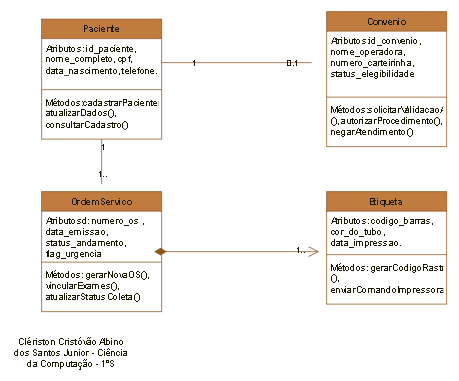

The diagram above was exported from draw.io. Its source (the exported page's mxGraphModel, read from the mxfile embedded in the PNG):
<mxGraphModel dx="1373" dy="703" grid="1" gridSize="10" guides="1" tooltips="1" connect="1" arrows="1" fold="1" page="1" pageScale="1" pageWidth="827" pageHeight="1169" background="light-dark(#FFFFFF,#FFFFFF)" math="0" shadow="0">
  <root>
    <mxCell id="0" />
    <mxCell id="1" parent="0" />
    <mxCell id="2" parent="1" style="swimlane;fontStyle=1;align=center;verticalAlign=top;childLayout=stackLayout;horizontal=1;startSize=26;horizontalStack=0;resizeParent=1;resizeParentMax=0;resizeLast=0;collapsible=1;marginBottom=0;whiteSpace=wrap;html=1;labelBackgroundColor=none;fillColor=#BC6C25;strokeColor=#DDA15E;fontColor=#FEFAE0;" value="Etiqueta" vertex="1">
      <mxGeometry height="150" width="160" x="530" y="470" as="geometry" />
    </mxCell>
    <mxCell id="3" parent="2" style="text;strokeColor=none;fillColor=none;align=left;verticalAlign=top;spacingLeft=4;spacingRight=4;overflow=hidden;rotatable=0;points=[[0,0.5],[1,0.5]];portConstraint=eastwest;whiteSpace=wrap;html=1;labelBackgroundColor=none;fontColor=#FEFAE0;" value="Atributos:&amp;nbsp;codigo_barras, cor_do_tubo, data_impressao." vertex="1">
      <mxGeometry height="54" width="160" y="26" as="geometry" />
    </mxCell>
    <mxCell id="4" parent="2" style="line;strokeWidth=1;fillColor=none;align=left;verticalAlign=middle;spacingTop=-1;spacingLeft=3;spacingRight=3;rotatable=0;labelPosition=right;points=[];portConstraint=eastwest;labelBackgroundColor=none;strokeColor=#DDA15E;fontColor=#FEFAE0;" value="" vertex="1">
      <mxGeometry height="8" width="160" y="80" as="geometry" />
    </mxCell>
    <mxCell id="5" parent="2" style="text;strokeColor=none;fillColor=none;align=left;verticalAlign=top;spacingLeft=4;spacingRight=4;overflow=hidden;rotatable=0;points=[[0,0.5],[1,0.5]];portConstraint=eastwest;whiteSpace=wrap;html=1;labelBackgroundColor=none;fontColor=#FEFAE0;" value="Métodos:&amp;nbsp;gerarCodigoRastreio&lt;br&gt;(), enviarComandoImpressora()" vertex="1">
      <mxGeometry height="62" width="160" y="88" as="geometry" />
    </mxCell>
    <mxCell id="6" parent="1" style="swimlane;fontStyle=1;align=center;verticalAlign=top;childLayout=stackLayout;horizontal=1;startSize=26;horizontalStack=0;resizeParent=1;resizeParentMax=0;resizeLast=0;collapsible=1;marginBottom=0;whiteSpace=wrap;html=1;labelBackgroundColor=none;fillColor=#BC6C25;strokeColor=#DDA15E;fontColor=#FEFAE0;" value="OrdemServico" vertex="1">
      <mxGeometry height="160" width="160" x="150" y="470" as="geometry" />
    </mxCell>
    <mxCell id="7" parent="6" style="text;strokeColor=none;fillColor=none;align=left;verticalAlign=top;spacingLeft=4;spacingRight=4;overflow=hidden;rotatable=0;points=[[0,0.5],[1,0.5]];portConstraint=eastwest;whiteSpace=wrap;html=1;labelBackgroundColor=none;fontColor=#FEFAE0;" value="Atributosd: numero_os , data_emissao, status_andamento, flag_urgencia" vertex="1">
      <mxGeometry height="64" width="160" y="26" as="geometry" />
    </mxCell>
    <mxCell id="8" edge="1" parent="6" style="endArrow=open;html=1;endSize=12;startArrow=diamondThin;startSize=14;startFill=1;edgeStyle=orthogonalEdgeStyle;align=left;verticalAlign=bottom;rounded=0;labelBackgroundColor=none;fontColor=default;strokeColor=#DDA15E;" value="1">
      <mxGeometry relative="1" x="-1" y="3" as="geometry">
        <mxPoint x="150" y="80" as="sourcePoint" />
        <mxPoint x="370" y="80" as="targetPoint" />
      </mxGeometry>
    </mxCell>
    <mxCell id="9" connectable="0" parent="8" style="edgeLabel;html=1;align=center;verticalAlign=middle;resizable=0;points=[];labelBackgroundColor=none;fontColor=#FEFAE0;" value="1.." vertex="1">
      <mxGeometry relative="1" x="0.7727" y="3" as="geometry">
        <mxPoint as="offset" />
      </mxGeometry>
    </mxCell>
    <mxCell id="10" parent="6" style="line;strokeWidth=1;fillColor=none;align=left;verticalAlign=middle;spacingTop=-1;spacingLeft=3;spacingRight=3;rotatable=0;labelPosition=right;points=[];portConstraint=eastwest;labelBackgroundColor=none;strokeColor=#DDA15E;fontColor=#FEFAE0;" value="" vertex="1">
      <mxGeometry height="8" width="160" y="90" as="geometry" />
    </mxCell>
    <mxCell id="11" parent="6" style="text;strokeColor=none;fillColor=none;align=left;verticalAlign=top;spacingLeft=4;spacingRight=4;overflow=hidden;rotatable=0;points=[[0,0.5],[1,0.5]];portConstraint=eastwest;whiteSpace=wrap;html=1;labelBackgroundColor=none;fontColor=#FEFAE0;" value="Métodos: gerarNovaOS(), vincularExames(), atualizarStatusColeta()" vertex="1">
      <mxGeometry height="62" width="160" y="98" as="geometry" />
    </mxCell>
    <mxCell id="12" parent="1" style="swimlane;fontStyle=1;align=center;verticalAlign=top;childLayout=stackLayout;horizontal=1;startSize=26;horizontalStack=0;resizeParent=1;resizeParentMax=0;resizeLast=0;collapsible=1;marginBottom=0;whiteSpace=wrap;html=1;labelBackgroundColor=none;fillColor=#BC6C25;strokeColor=#DDA15E;fontColor=#FEFAE0;" value="Convenio" vertex="1">
      <mxGeometry height="180" width="160" x="530" y="230" as="geometry" />
    </mxCell>
    <mxCell id="13" parent="12" style="text;strokeColor=none;fillColor=none;align=left;verticalAlign=top;spacingLeft=4;spacingRight=4;overflow=hidden;rotatable=0;points=[[0,0.5],[1,0.5]];portConstraint=eastwest;whiteSpace=wrap;html=1;labelBackgroundColor=none;fontColor=#FEFAE0;" value="Atributos:id_convenio, nome_operadora, numero_carteirinha, status_elegibilidade" vertex="1">
      <mxGeometry height="84" width="160" y="26" as="geometry" />
    </mxCell>
    <mxCell id="14" parent="12" style="line;strokeWidth=1;fillColor=none;align=left;verticalAlign=middle;spacingTop=-1;spacingLeft=3;spacingRight=3;rotatable=0;labelPosition=right;points=[];portConstraint=eastwest;labelBackgroundColor=none;strokeColor=#DDA15E;fontColor=#FEFAE0;" value="" vertex="1">
      <mxGeometry height="8" width="160" y="110" as="geometry" />
    </mxCell>
    <mxCell id="15" parent="12" style="text;strokeColor=none;fillColor=none;align=left;verticalAlign=top;spacingLeft=4;spacingRight=4;overflow=hidden;rotatable=0;points=[[0,0.5],[1,0.5]];portConstraint=eastwest;whiteSpace=wrap;html=1;labelBackgroundColor=none;fontColor=#FEFAE0;" value="Métodos:solicitarValidacaoAPI&lt;br&gt;(), autorizarProcedimento(), negarAtendimento()" vertex="1">
      <mxGeometry height="62" width="160" y="118" as="geometry" />
    </mxCell>
    <mxCell id="16" edge="1" parent="1" source="19" style="edgeStyle=orthogonalEdgeStyle;rounded=0;orthogonalLoop=1;jettySize=auto;html=1;endArrow=none;endFill=0;labelBackgroundColor=none;fontColor=default;strokeColor=#DDA15E;">
      <mxGeometry relative="1" as="geometry">
        <mxPoint x="230" y="460" as="targetPoint" />
      </mxGeometry>
    </mxCell>
    <mxCell id="17" connectable="0" parent="16" style="edgeLabel;html=1;align=center;verticalAlign=middle;resizable=0;points=[];labelBackgroundColor=none;fontColor=#FEFAE0;" value="1" vertex="1">
      <mxGeometry relative="1" x="-0.6267" y="1" as="geometry">
        <mxPoint as="offset" />
      </mxGeometry>
    </mxCell>
    <mxCell id="18" connectable="0" parent="16" style="edgeLabel;html=1;align=center;verticalAlign=middle;resizable=0;points=[];labelBackgroundColor=none;fontColor=#FEFAE0;" value="1.." vertex="1">
      <mxGeometry relative="1" x="0.54" as="geometry">
        <mxPoint as="offset" />
      </mxGeometry>
    </mxCell>
    <mxCell id="19" parent="1" style="swimlane;fontStyle=1;align=center;verticalAlign=top;childLayout=stackLayout;horizontal=1;startSize=26;horizontalStack=0;resizeParent=1;resizeParentMax=0;resizeLast=0;collapsible=1;marginBottom=0;whiteSpace=wrap;html=1;labelBackgroundColor=none;fillColor=#BC6C25;strokeColor=#DDA15E;fontColor=#FEFAE0;" value="Paciente" vertex="1">
      <mxGeometry height="160" width="160" x="150" y="240" as="geometry" />
    </mxCell>
    <mxCell id="20" edge="1" parent="19" source="23" style="edgeStyle=orthogonalEdgeStyle;rounded=0;orthogonalLoop=1;jettySize=auto;html=1;endArrow=none;endFill=0;labelBackgroundColor=none;fontColor=default;strokeColor=#DDA15E;">
      <mxGeometry relative="1" as="geometry">
        <mxPoint x="360" y="58" as="targetPoint" />
      </mxGeometry>
    </mxCell>
    <mxCell id="21" connectable="0" parent="20" style="edgeLabel;html=1;align=center;verticalAlign=middle;resizable=0;points=[];labelBackgroundColor=none;fontColor=#FEFAE0;" value="1" vertex="1">
      <mxGeometry relative="1" x="-0.58" as="geometry">
        <mxPoint as="offset" />
      </mxGeometry>
    </mxCell>
    <mxCell id="22" connectable="0" parent="20" style="edgeLabel;html=1;align=center;verticalAlign=middle;resizable=0;points=[];labelBackgroundColor=none;fontColor=#FEFAE0;" value="0.1" vertex="1">
      <mxGeometry relative="1" x="0.74" as="geometry">
        <mxPoint as="offset" />
      </mxGeometry>
    </mxCell>
    <mxCell id="23" parent="19" style="text;strokeColor=none;fillColor=none;align=left;verticalAlign=top;spacingLeft=4;spacingRight=4;overflow=hidden;rotatable=0;points=[[0,0.5],[1,0.5]];portConstraint=eastwest;whiteSpace=wrap;html=1;labelBackgroundColor=none;fontColor=#FEFAE0;" value="Atributos: id_paciente, nome_completo, cpf, data_nascimento, telefone." vertex="1">
      <mxGeometry height="64" width="160" y="26" as="geometry" />
    </mxCell>
    <mxCell id="24" parent="19" style="line;strokeWidth=1;fillColor=none;align=left;verticalAlign=middle;spacingTop=-1;spacingLeft=3;spacingRight=3;rotatable=0;labelPosition=right;points=[];portConstraint=eastwest;labelBackgroundColor=none;strokeColor=#DDA15E;fontColor=#FEFAE0;" value="" vertex="1">
      <mxGeometry height="8" width="160" y="90" as="geometry" />
    </mxCell>
    <mxCell id="25" parent="19" style="text;strokeColor=none;fillColor=none;align=left;verticalAlign=top;spacingLeft=4;spacingRight=4;overflow=hidden;rotatable=0;points=[[0,0.5],[1,0.5]];portConstraint=eastwest;whiteSpace=wrap;html=1;labelBackgroundColor=none;fontColor=#FEFAE0;" value="Métodos:cadastrarPaciente(), atualizarDados(), consultarCadastro()" vertex="1">
      <mxGeometry height="62" width="160" y="98" as="geometry" />
    </mxCell>
    <mxCell id="26" parent="1" style="text;html=1;whiteSpace=wrap;strokeColor=none;fillColor=none;align=center;verticalAlign=middle;rounded=0;fontColor=#FEFAE0;" value="Clériston Cristóvão Albino dos Santos Junior - Ciência da Computação - 1ºS" vertex="1">
      <mxGeometry height="30" width="160" x="110" y="670" as="geometry" />
    </mxCell>
  </root>
</mxGraphModel>